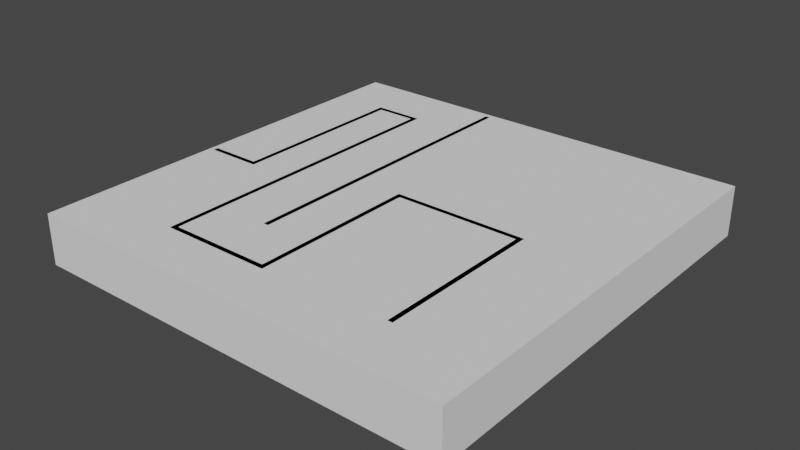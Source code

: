 # Source: room10.blend  (saved by Blender 3.6.13; exported with 4.5.12 LTS)
import bpy
from mathutils import Matrix  # noqa: F401  (used for matrix-valued properties, if any)

bpy.ops.wm.read_factory_settings(use_empty=True)
scene = bpy.context.scene
scene.name = 'Scene'

# ---- collections
col_collection = bpy.data.collections.new('Collection'); scene.collection.children.link(col_collection)

# ---- world
world_world = bpy.data.worlds.new('World'); scene.world = world_world
world_world.use_nodes = True; world_world.node_tree.nodes.clear()
_N = world_world.node_tree.nodes; _L = world_world.node_tree.links
n0 = _N.new('ShaderNodeOutputWorld'); n0.name = 'World Output'; n0.location = (300, 300)
n1 = _N.new('ShaderNodeBackground'); n1.name = 'Background'; n1.location = (10, 300)
n1.inputs[0].default_value = (0.05088, 0.05088, 0.05088, 1.0)
_L.new(n1.outputs[0], n0.inputs[0])
n0.is_active_output = True
world_world.color = (0.05088, 0.05088, 0.05088)
world_world.use_sun_shadow = False
world_world.sun_shadow_jitter_overblur = 0.0

# ---- meshes
me_room = bpy.data.meshes.new('Room')
me_room.from_pydata([(0.0, 0.0, 3.0), (0.0, 0.0, 0.0), (25.0, 0.0, 3.0), (25.0, 0.0, 0.0), (25.0, 25.0, 3.0), (25.0, 25.0, 0.0), (0.0, 25.0, 3.0), (0.0, 25.0, 0.0)], [], [(0, 2, 3, 1), (2, 4, 5, 3), (4, 6, 7, 5), (0, 1, 7, 6)])
_uv = me_room.uv_layers.new(name='UVMap')
_uv.uv.foreach_set('vector', [0.0001163, 0.9425, 0.0001163, 0.7069, 0.02839, 0.7069, 0.02839, 0.9425, 0.0001163, 0.7069, 0.0001163, 0.4713, 0.02839, 0.4713, 0.02839, 0.7069, 0.0001163, 0.4713, 0.0001163, 0.2357, 0.02839, 0.2357, 0.02839, 0.4713, 0.0001164, 0.0001162, 0.02839, 0.0001162, 0.02839, 0.2357, 0.0001163, 0.2357])
me_room.update()
me_room_001 = bpy.data.meshes.new('Room.001')
me_room_001.from_pydata([(0.0, 0.0, 3.0), (0.0, 0.0, 0.0), (3.0, 0.0, 3.0), (3.0, 0.0, 0.0), (3.0, 11.0, 3.0), (3.0, 11.0, 0.0), (6.0, 11.0, 3.0), (6.0, 11.0, 0.0), (6.0, -8.0, 3.0), (6.0, -8.0, 0.0), (12.0, -8.0, 3.0), (12.0, -8.0, 0.0), (12.0, 2.0, 3.0), (12.0, 2.0, 0.0), (20.0, 2.0, 3.0), (20.0, 2.0, 0.0), (20.0, -8.0, 3.0), (20.0, -8.0, 0.0)], [], [(0, 2, 3, 1), (2, 4, 5, 3), (4, 6, 7, 5), (6, 8, 9, 7), (8, 10, 11, 9), (10, 12, 13, 11), (12, 14, 15, 13), (14, 16, 17, 15)])
_uv = me_room_001.uv_layers.new(name='UVMap')
_uv.uv.foreach_set('vector', [0.04288, 2.07e-05, 0.04288, 0.04288, 2.071e-05, 0.04288, 2.07e-05, 2.07e-05, 0.04288, 0.04288, 0.04288, 0.2, 2.072e-05, 0.2, 2.071e-05, 0.04288, 0.04288, 0.2, 0.04288, 0.2429, 2.072e-05, 0.2429, 2.072e-05, 0.2, 0.04288, 0.2429, 0.04288, 0.5143, 2.074e-05, 0.5143, 2.072e-05, 0.2429, 0.04288, 0.5143, 0.04288, 0.6, 2.074e-05, 0.6, 2.074e-05, 0.5143, 0.04288, 0.6, 0.04288, 0.7428, 2.075e-05, 0.7428, 2.074e-05, 0.6, 0.04288, 0.7428, 0.04288, 0.8571, 2.074e-05, 0.8571, 2.075e-05, 0.7428, 0.04288, 0.8571, 0.04288, 1.0, 2.075e-05, 1.0, 2.074e-05, 0.8571])
me_room_001.update()
me_room_002 = bpy.data.meshes.new('Room.002')
me_room_002.from_pydata([(0.0, 0.0, 3.0), (0.0, 0.0, 0.0), (19.0, 0.0, 3.0), (19.0, 0.0, 0.0)], [], [(0, 1, 3, 2)])
_uv = me_room_002.uv_layers.new(name='UVMap')
_uv.uv.foreach_set('vector', [3.976e-05, 1.0, 0.1579, 1.0, 0.1579, 3.974e-05, 3.972e-05, 3.975e-05])
me_room_002.update()
me_room_003 = bpy.data.meshes.new('Room.003')
me_room_003.from_pydata([(0.0, 0.0, 2.7), (0.0, 0.0, 0.0), (5.0, 0.0, 2.7), (5.0, 0.0, 0.0), (5.0, -7.0, 2.7), (5.0, -7.0, 0.0)], [], [(0, 1, 3, 2), (2, 3, 5, 4)])
_uv = me_room_003.uv_layers.new(name='UVMap')
_uv.uv.foreach_set('vector', [0.225, 4.744e-05, 4.749e-05, 4.742e-05, 4.747e-05, 0.4167, 0.225, 0.4167, 0.225, 0.4167, 4.747e-05, 0.4167, 4.744e-05, 1.0, 0.225, 1.0])
me_room_003.update()
me_floor = bpy.data.meshes.new('Floor')
me_floor.from_pydata([(0.0, 0.0, 0.0), (25.0, 0.0, 0.0), (25.0, 25.0, 0.0), (0.0, 25.0, 0.0)], [], [(0, 1, 2, 3)])
_uv = me_floor.uv_layers.new(name='UVMap')
_uv.uv.foreach_set('vector', [0.02862, 0.9999, 0.02862, 0.5001, 0.5284, 0.5001, 0.5284, 0.9999])
me_floor.update()
me_ceiling = bpy.data.meshes.new('Ceiling')
me_ceiling.from_pydata([(0.0, 0.0, 3.0), (25.0, 0.0, 3.0), (25.0, 25.0, 3.0), (0.0, 25.0, 3.0)], [], [(0, 1, 2, 3)])
_uv = me_ceiling.uv_layers.new(name='UVMap')
_uv.uv.foreach_set('vector', [0.02862, 0.4999, 0.02862, 0.0001163, 0.5284, 0.0001163, 0.5284, 0.4999])
me_ceiling.update()

# ---- objects
ob_room = bpy.data.objects.new('Room', me_room)
ob_room_001 = bpy.data.objects.new('Room.001', me_room_001)
ob_room_002 = bpy.data.objects.new('Room.002', me_room_002)
ob_room_003 = bpy.data.objects.new('Room.003', me_room_003)
ob_floor = bpy.data.objects.new('Floor', me_floor)
ob_ceiling = bpy.data.objects.new('Ceiling', me_ceiling)

# ---- transforms, parenting, visibility, modifiers, constraints
ob_room.location = (0.0, 0.0, 0.0)
_m = ob_room.modifiers.new('Solidify', 'SOLIDIFY')
_m.thickness = 0.3
_m.use_even_offset = True
_m.use_quality_normals = True
ob_room_001.location = (0.0, 11.0, 0.0)
_m = ob_room_001.modifiers.new('Solidify', 'SOLIDIFY')
_m.thickness = 0.3
_m.use_even_offset = True
_m.use_quality_normals = True
ob_room_002.location = (9.0, 25.0, 0.0)
ob_room_002.rotation_euler = (0.0, -0.0, -1.571)
_m = ob_room_002.modifiers.new('Solidify', 'SOLIDIFY')
_m.thickness = 0.3
_m.use_even_offset = True
_m.use_quality_normals = True
ob_room_003.location = (14.18, 21.38, 0.0)
_m = ob_room_003.modifiers.new('Solidify', 'SOLIDIFY')
_m.thickness = 0.3
_m.use_even_offset = True
_m.use_quality_normals = True
ob_floor.parent = ob_room
ob_floor.location = (0.0, 0.0, 0.0)
ob_ceiling.parent = ob_room
ob_ceiling.location = (0.0, 0.0, 0.0)

# ---- collection membership
col_collection.objects.link(ob_room)
col_collection.objects.link(ob_room_001)
col_collection.objects.link(ob_room_002)
col_collection.objects.link(ob_room_003)
col_collection.objects.link(ob_floor)
col_collection.objects.link(ob_ceiling)

# ---- scene / render settings (as saved in the file)
scene.frame_start = 1; scene.frame_end = 250; scene.frame_set(1)
scene.render.engine = 'BLENDER_EEVEE_NEXT'
scene.cycles.sampling_pattern = 'TABULATED_SOBOL'
scene.view_settings.view_transform = 'Filmic'
bpy.context.view_layer.update()

# ---- added for rendering (the .blend has no active camera and no usable light): camera, sun
cam_auto = bpy.data.cameras.new('AutoCamera')
cam_auto.lens = 50.0
cam_auto.sensor_width = 36.0
cam_auto.clip_end = 1000.0
ob_auto_camera = bpy.data.objects.new('AutoCamera', cam_auto)
scene.collection.objects.link(ob_auto_camera)
ob_auto_camera.location = (46.1115, -27.8338, 28.3892)
ob_auto_camera.rotation_euler = (1.09748, -7.21219e-08, 0.694738)
scene.camera = ob_auto_camera
light_auto_sun = bpy.data.lights.new('AutoSun', 'SUN')
light_auto_sun.energy = 3.0
light_auto_sun.angle = 0.0523599
ob_auto_sun = bpy.data.objects.new('AutoSun', light_auto_sun)
scene.collection.objects.link(ob_auto_sun)
ob_auto_sun.rotation_euler = (0.872665, 0.174533, 0.523599)
bpy.context.view_layer.update()

